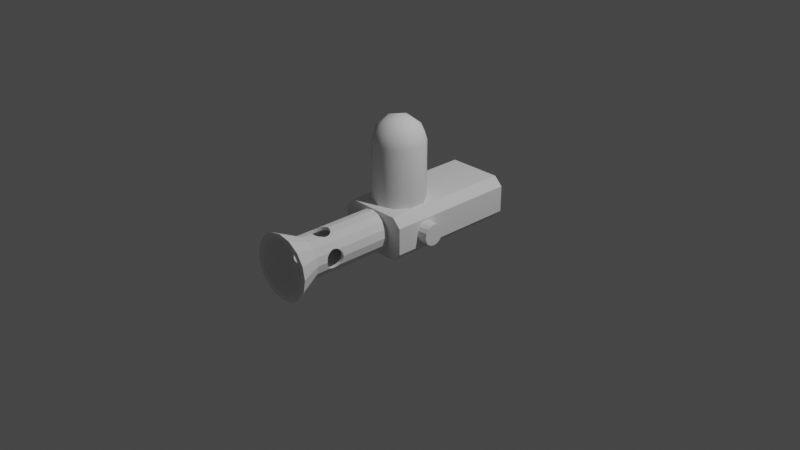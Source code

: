 # Source: WaterGun.blend  (saved by Blender 2.80.75; exported with 4.5.12 LTS)
import bpy
from mathutils import Matrix  # noqa: F401  (used for matrix-valued properties, if any)

bpy.ops.wm.read_factory_settings(use_empty=True)
scene = bpy.context.scene
scene.name = 'Scene'

# ---- collections
col_collection = bpy.data.collections.new('Collection'); scene.collection.children.link(col_collection)

# ---- node groups
ng_auto_smooth = bpy.data.node_groups.new('Auto Smooth', 'GeometryNodeTree')
_s = ng_auto_smooth.interface.new_socket(name='Geometry', in_out='OUTPUT', socket_type='NodeSocketGeometry')
_s = ng_auto_smooth.interface.new_socket(name='Geometry', in_out='INPUT', socket_type='NodeSocketGeometry')
_s = ng_auto_smooth.interface.new_socket(name='Angle', in_out='INPUT', socket_type='NodeSocketFloat')
_s.subtype = 'ANGLE'
_s.min_value = 0.0
_s.max_value = 3.142
ng_auto_smooth.is_modifier = True
_N = ng_auto_smooth.nodes; _L = ng_auto_smooth.links
n0 = _N.new('NodeGroupOutput'); n0.name = 'Group Output'; n0.location = (480, -100)
n1 = _N.new('NodeGroupInput'); n1.name = 'Group Input'; n1.location = (-420, -300)
n2 = _N.new('NodeGroupInput'); n2.name = 'Group Input.001'; n2.location = (-60, -100)
n3 = _N.new('GeometryNodeSetShadeSmooth'); n3.name = 'Set Shade Smooth'; n3.location = (120, -100)
n3.domain = 'EDGE'
n4 = _N.new('GeometryNodeSetShadeSmooth'); n4.name = 'Set Shade Smooth.001'; n4.location = (300, -100)
n5 = _N.new('GeometryNodeInputMeshEdgeAngle'); n5.name = 'Edge Angle'; n5.location = (-420, -220)
n6 = _N.new('GeometryNodeInputEdgeSmooth'); n6.name = 'Is Edge Smooth'; n6.location = (-60, -160)
n7 = _N.new('GeometryNodeInputShadeSmooth'); n7.name = 'Is Face Smooth'; n7.location = (-240, -340)
n8 = _N.new('FunctionNodeBooleanMath'); n8.name = 'Boolean Math'; n8.location = (-60, -220)
n9 = _N.new('FunctionNodeCompare'); n9.name = 'Compare'; n9.location = (-240, -180)
n9.operation = 'LESS_EQUAL'
_L.new(n5.outputs[0], n9.inputs[0])
_L.new(n4.outputs[0], n0.inputs[0])
_L.new(n1.outputs[1], n9.inputs[1])
_L.new(n9.outputs[0], n8.inputs[0])
_L.new(n7.outputs[0], n8.inputs[1])
_L.new(n2.outputs[0], n3.inputs[0])
_L.new(n6.outputs[0], n3.inputs[1])
_L.new(n3.outputs[0], n4.inputs[0])
_L.new(n8.outputs[0], n3.inputs[2])
n0.is_active_output = True

# ---- world
world_world = bpy.data.worlds.new('World'); scene.world = world_world
world_world.use_nodes = True; world_world.node_tree.nodes.clear()
_N = world_world.node_tree.nodes; _L = world_world.node_tree.links
n0 = _N.new('ShaderNodeOutputWorld'); n0.name = 'World Output'; n0.location = (300, 300)
n1 = _N.new('ShaderNodeBackground'); n1.name = 'Background'; n1.location = (10, 300)
n1.inputs[0].default_value = (0.05088, 0.05088, 0.05088, 1.0)
_L.new(n1.outputs[0], n0.inputs[0])
n0.is_active_output = True
world_world.color = (0.05088, 0.05088, 0.05088)
world_world.use_sun_shadow = False
world_world.sun_shadow_jitter_overblur = 0.0

# ---- cameras
cam_camera = bpy.data.cameras.new('Camera')
cam_camera.clip_end = 100.0
cam_camera.ortho_scale = 7.314

# ---- lights
light_light = bpy.data.lights.new('Light', 'POINT')
light_light.transmission_factor = 0.0
light_light.energy = 1000.0
light_light.shadow_soft_size = 0.1
light_light.shadow_maximum_resolution = 0.006
light_light.use_absolute_resolution = True

# ---- meshes
me_cylinder = bpy.data.meshes.new('Cylinder')
me_cylinder.from_pydata([(3.127e-08, -0.222, 0.298), (2.638e-08, -0.188, 1.244), (-0.08494, -0.2051, 0.298), (-0.07193, -0.1736, 1.244), (-0.157, -0.157, 0.298), (-0.1329, -0.1329, 1.244), (-0.2051, -0.08494, 0.298), (-0.1736, -0.07193, 1.244), (-0.222, -6.733e-08, 0.298), (-0.188, -3.404e-08, 1.244), (-0.2051, 0.08494, 0.298), (-0.1736, 0.07193, 1.244), (-0.157, 0.157, 0.298), (-0.1329, 0.1329, 1.244), (-0.08494, 0.2051, 0.298), (-0.07193, 0.1736, 1.244), (-1.469e-07, 0.222, 0.298), (-1.304e-07, 0.188, 1.244), (0.08494, 0.2051, 0.298), (0.07193, 0.1736, 1.244), (0.157, 0.157, 0.298), (0.1329, 0.1329, 1.244), (0.2051, 0.08494, 0.298), (0.1736, 0.07193, 1.244), (0.222, 6.497e-08, 0.298), (0.188, 7.816e-08, 1.244), (0.2051, -0.08494, 0.298), (0.1736, -0.07193, 1.244), (0.157, -0.157, 0.298), (0.1329, -0.1329, 1.244), (0.08494, -0.2051, 0.298), (0.07193, -0.1736, 1.244), (-0.08494, -0.2051, 1.244), (3.127e-08, -0.222, 1.244), (-0.157, -0.157, 1.244), (-0.2051, -0.08494, 1.244), (-0.222, -4.538e-08, 1.244), (-0.2051, 0.08494, 1.244), (-0.157, 0.157, 1.244), (-0.08494, 0.2051, 1.244), (-1.469e-07, 0.222, 1.244), (0.08494, 0.2051, 1.244), (0.157, 0.157, 1.244), (0.2051, 0.08494, 1.244), (0.222, 8.692e-08, 1.244), (0.2051, -0.08494, 1.244), (0.157, -0.157, 1.244), (0.08494, -0.2051, 1.244), (-0.07193, -0.1736, 0.298), (2.638e-08, -0.188, 0.298), (-0.1329, -0.1329, 0.298), (-0.1736, -0.07193, 0.298), (-0.188, -5.599e-08, 0.298), (-0.1736, 0.07193, 0.298), (-0.1329, 0.1329, 0.298), (-0.07193, 0.1736, 0.298), (-1.304e-07, 0.188, 0.298), (0.07193, 0.1736, 0.298), (0.1329, 0.1329, 0.298), (0.1736, 0.07193, 0.298), (0.188, 5.621e-08, 0.298), (0.1736, -0.07193, 0.298), (0.1329, -0.1329, 0.298), (0.07193, -0.1736, 0.298), (-0.1328, -0.3205, 1.503), (7.919e-08, -0.3469, 1.503), (-0.2453, -0.2453, 1.503), (-0.3205, -0.1328, 1.503), (-0.3469, -7.9e-08, 1.503), (-0.3205, 0.1328, 1.503), (-0.2453, 0.2453, 1.503), (-0.1328, 0.3205, 1.503), (-1.993e-07, 0.3469, 1.503), (0.1328, 0.3205, 1.503), (0.2453, 0.2453, 1.503), (0.3205, 0.1328, 1.503), (0.3469, 1.278e-07, 1.503), (0.3205, -0.1328, 1.503), (0.2453, -0.2453, 1.503), (0.1328, -0.3205, 1.503), (-0.1124, -0.2714, 1.503), (7.156e-08, -0.2937, 1.503), (-0.2077, -0.2077, 1.503), (-0.2714, -0.1124, 1.503), (-0.2937, -6.128e-08, 1.503), (-0.2714, 0.1124, 1.503), (-0.2077, 0.2077, 1.503), (-0.1124, 0.2714, 1.503), (-1.735e-07, 0.2937, 1.503), (0.1124, 0.2714, 1.503), (0.2077, 0.2077, 1.503), (0.2714, 0.1124, 1.503), (0.2937, 1.141e-07, 1.503), (0.2714, -0.1124, 1.503), (0.2077, -0.2077, 1.503), (0.1124, -0.2714, 1.503), (0.3856, -0.1419, -1.105), (0.2938, -0.2337, -1.105), (0.2938, 0.2337, -1.105), (0.3856, 0.1419, -1.105), (0.2938, -0.2337, 0.3577), (0.3856, -0.1419, 0.3577), (0.3856, 0.1419, 0.3577), (0.2938, 0.2337, 0.3577), (-0.2938, -0.2337, -1.105), (-0.3856, -0.1419, -1.105), (-0.3856, 0.1419, -1.105), (-0.2938, 0.2337, -1.105), (-0.3856, -0.1419, 0.3577), (-0.2938, -0.2337, 0.3577), (-0.2938, 0.2337, 0.3577), (-0.3856, 0.1419, 0.3577), (-0.222, -3.003e-08, 0.93), (0.188, 7.259e-08, 0.93), (0.222, 8.111e-08, 0.93), (-0.188, -2.151e-08, 0.93), (-0.2144, 0.0383, 1.123), (0.2144, 0.0383, 1.123), (-0.1803, 0.0383, 1.123), (0.1803, 0.0383, 1.123), (-0.2, 0.09247, 1.068), (-0.1599, 0.09247, 1.068), (0.2, 0.09247, 1.068), (0.2051, 0.08494, 1.08), (0.1599, 0.09247, 1.068), (-0.2079, 0.07078, 1.101), (-0.1739, 0.07078, 1.101), (0.2079, 0.07078, 1.101), (0.1739, 0.07078, 1.101), (-0.195, 0.1001, 1.03), (-0.1548, 0.1001, 1.03), (0.195, 0.1001, 1.03), (0.1548, 0.1001, 1.03), (-0.222, -6.166e-09, 1.13), (0.188, 9.646e-08, 1.13), (0.222, 1.05e-07, 1.13), (-0.188, 2.35e-09, 1.13), (-0.2, -0.09247, 0.9918), (0.1599, -0.09247, 0.9918), (0.2, -0.09247, 0.9918), (-0.1599, -0.09247, 0.9918), (-0.195, -0.1001, 1.03), (0.1548, -0.1001, 1.03), (0.195, -0.1001, 1.03), (-0.1548, -0.1001, 1.03), (-0.2, -0.09247, 1.068), (0.1599, -0.09247, 1.068), (0.2, -0.09247, 1.068), (-0.1599, -0.09247, 1.068), (-0.2051, -0.08494, 1.08), (0.2051, -0.08494, 0.9805), (-0.2079, -0.07078, 1.101), (0.1739, -0.07078, 1.101), (0.1736, -0.07193, 1.099), (0.2079, -0.07078, 1.101), (0.2051, -0.08494, 1.08), (-0.1736, -0.07193, 1.099), (-0.1739, -0.07078, 1.101), (-0.2079, -0.07078, 0.9593), (-0.2051, -0.08494, 0.9805), (0.1739, -0.07078, 0.9593), (0.1736, -0.07193, 0.9611), (0.2079, -0.07078, 0.9593), (-0.1736, -0.07193, 0.9611), (-0.1739, -0.07078, 0.9593), (-0.1736, 0.07193, 1.099), (-0.2051, 0.08494, 1.08), (0.1736, 0.07193, 1.099), (-0.2144, 0.0383, 0.9376), (0.2144, 0.0383, 0.9376), (-0.1803, 0.0383, 0.9376), (0.1803, 0.0383, 0.9376), (-0.2, 0.09247, 0.9918), (-0.2051, 0.08494, 0.9805), (-0.1599, 0.09247, 0.9918), (0.2, 0.09247, 0.9918), (0.1599, 0.09247, 0.9918), (-0.2144, -0.0383, 0.9376), (0.1803, -0.0383, 0.9376), (0.2144, -0.0383, 0.9376), (-0.1803, -0.0383, 0.9376), (-0.2079, 0.07078, 0.9593), (-0.1739, 0.07078, 0.9593), (0.2079, 0.07078, 0.9593), (0.1739, 0.07078, 0.9593), (-0.1736, 0.07193, 0.9611), (0.2051, 0.08494, 0.9805), (0.1736, 0.07193, 0.9611), (-0.2144, -0.0383, 1.123), (0.1803, -0.0383, 1.123), (0.2144, -0.0383, 1.123), (-0.1803, -0.0383, 1.123), (-0.09247, -0.2, 1.068), (-0.09247, 0.2, 1.068), (-0.09247, 0.1599, 1.068), (-0.09247, -0.1599, 1.068), (-0.08494, 0.2051, 1.08), (-0.0383, -0.2144, 1.123), (-0.0383, -0.1803, 1.123), (-0.0383, 0.2144, 1.123), (-0.0383, 0.1803, 1.123), (3.881e-08, -0.222, 1.13), (-3.881e-08, 0.222, 1.13), (-3.286e-08, 0.188, 1.13), (3.286e-08, -0.188, 1.13), (-0.07078, -0.2079, 1.101), (-0.08494, -0.2051, 1.08), (-0.07078, -0.1739, 1.101), (-0.07193, -0.1736, 1.099), (-0.07078, 0.2079, 1.101), (-0.07193, 0.1736, 1.099), (-0.07078, 0.1739, 1.101), (-0.1001, -0.195, 1.03), (-0.1001, 0.195, 1.03), (-0.1001, 0.1548, 1.03), (-0.1001, -0.1548, 1.03), (0.09247, 0.2, 1.068), (0.09247, 0.1599, 1.068), (0.09247, -0.2, 1.068), (0.09247, -0.1599, 1.068), (0.07078, 0.2079, 0.9593), (0.07078, -0.1739, 0.9593), (0.07078, 0.1739, 0.9593), (0.07078, -0.2079, 0.9593), (5.392e-08, -0.222, 0.93), (-2.37e-08, 0.222, 0.93), (-1.775e-08, 0.188, 0.93), (4.798e-08, -0.188, 0.93), (-0.09247, -0.2, 0.9918), (-0.09247, 0.2, 0.9918), (-0.09247, 0.1599, 0.9918), (-0.09247, -0.1599, 0.9918), (0.08494, -0.2051, 1.08), (0.0383, 0.2144, 0.9376), (0.0383, -0.1803, 0.9376), (0.0383, 0.1803, 0.9376), (0.0383, -0.2144, 0.9376), (0.08494, 0.2051, 1.08), (0.07078, 0.2079, 1.101), (0.07078, -0.1739, 1.101), (0.07193, -0.1736, 1.099), (0.07078, 0.1739, 1.101), (0.07193, 0.1736, 1.099), (0.07078, -0.2079, 1.101), (-0.0383, -0.2144, 0.9376), (-0.0383, -0.1803, 0.9376), (-0.0383, 0.2144, 0.9376), (-0.0383, 0.1803, 0.9376), (-0.07078, -0.2079, 0.9593), (-0.07078, -0.1739, 0.9593), (-0.07078, 0.2079, 0.9593), (-0.07078, 0.1739, 0.9593), (0.0383, 0.2144, 1.123), (0.0383, -0.1803, 1.123), (0.0383, 0.1803, 1.123), (0.0383, -0.2144, 1.123), (-0.08494, -0.2051, 0.9805), (-0.07193, -0.1736, 0.9611), (-0.08494, 0.2051, 0.9805), (-0.07193, 0.1736, 0.9611), (0.07193, -0.1736, 0.9611), (0.07193, 0.1736, 0.9611), (0.08494, -0.2051, 0.9805), (0.09247, 0.2, 0.9918), (0.08494, 0.2051, 0.9805), (0.09247, 0.1599, 0.9918), (0.09247, -0.2, 0.9918), (0.09247, -0.1599, 0.9918), (0.1001, 0.195, 1.03), (0.1001, 0.1548, 1.03), (0.1001, -0.195, 1.03), (0.1001, -0.1548, 1.03), (0.4998, 2.163e-08, -0.1136), (0.4998, -0.04348, -0.105), (0.4998, -0.08033, -0.08033), (0.4998, -0.105, -0.04348), (0.4998, -0.1136, 1.488e-08), (0.4998, -0.105, 0.04348), (0.4998, -0.08033, 0.08033), (0.4998, -0.04348, 0.105), (0.4998, 1.486e-08, 0.1136), (0.4998, 0.04348, 0.105), (0.4998, 0.08033, 0.08033), (0.4998, 0.105, 0.04348), (0.4998, 0.1136, -1.368e-09), (0.4998, 0.105, -0.04348), (0.4998, 0.08033, -0.08033), (0.4998, 0.04348, -0.105), (-0.4998, 4.913e-08, -0.09384), (-0.4804, 2.827e-08, -0.1136), (-0.4998, -0.03591, -0.0867), (-0.4804, -0.04348, -0.105), (-0.4998, -0.06635, -0.06635), (-0.4804, -0.08033, -0.08033), (-0.4998, -0.0867, -0.03591), (-0.4804, -0.105, -0.04348), (-0.4998, -0.09384, 1.467e-08), (-0.4804, -0.1136, 1.488e-08), (-0.4998, -0.0867, 0.03591), (-0.4804, -0.105, 0.04348), (-0.4998, -0.06635, 0.06635), (-0.4804, -0.08033, 0.08033), (-0.4998, -0.03591, 0.0867), (-0.4804, -0.04348, 0.105), (-0.4998, 4.61e-08, 0.09384), (-0.4804, 2.15e-08, 0.1136), (-0.4998, 0.03591, 0.0867), (-0.4804, 0.04348, 0.105), (-0.4998, 0.06635, 0.06635), (-0.4804, 0.08033, 0.08033), (-0.4998, 0.0867, 0.03591), (-0.4804, 0.105, 0.04348), (-0.4998, 0.09384, -1.397e-09), (-0.4804, 0.1136, -1.368e-09), (-0.4998, 0.0867, -0.03591), (-0.4804, 0.105, -0.04348), (-0.4998, 0.06635, -0.06635), (-0.4804, 0.08033, -0.08033), (-0.4998, 0.03591, -0.0867), (-0.4804, 0.04348, -0.105)], [], [(0, 224, 244, 248, 256, 2), (2, 256, 228, 212, 192, 206, 32, 34, 4), (4, 34, 35, 149, 145, 141, 137, 159, 6), (6, 159, 158, 177, 112, 8), (8, 112, 168, 181, 173, 10), (10, 173, 172, 129, 120, 166, 37, 38, 12), (12, 38, 39, 196, 193, 213, 229, 258, 14), (14, 258, 250, 246, 225, 16), (16, 225, 233, 220, 264, 18), (18, 264, 263, 268, 216, 237, 41, 42, 20), (20, 42, 43, 123, 122, 131, 175, 186, 22), (22, 186, 183, 169, 114, 24), (24, 114, 179, 162, 150, 26), (26, 150, 139, 143, 147, 155, 45, 46, 28), (31, 29, 62, 63, 260, 267, 271, 219, 240), (28, 46, 47, 232, 218, 270, 266, 262, 30), (30, 262, 223, 236, 224, 0), (0, 2, 4, 6, 8, 10, 12, 14, 16, 18, 20, 22, 24, 26, 28, 30), (5, 7, 83, 82), (40, 39, 71, 72), (31, 1, 81, 95), (3, 5, 82, 80), (29, 31, 95, 94), (44, 43, 75, 76), (35, 34, 66, 67), (1, 3, 80, 81), (27, 29, 94, 93), (33, 47, 79, 65), (39, 38, 70, 71), (25, 27, 93, 92), (23, 25, 92, 91), (43, 42, 74, 75), (34, 32, 64, 66), (21, 23, 91, 90), (81, 80, 64, 65), (17, 15, 210, 211, 200, 203), (3, 1, 204, 198, 207, 208), (1, 31, 240, 239, 253, 204), (19, 17, 203, 254, 241, 242), (5, 3, 208, 195, 215, 231, 257, 48, 50), (21, 19, 242, 217, 269, 265, 261, 57, 58), (7, 5, 50, 51, 163, 140, 144, 148, 156), (23, 21, 58, 59, 187, 176, 132, 124, 167), (9, 7, 156, 157, 191, 136), (25, 23, 167, 128, 119, 134), (11, 9, 136, 118, 126, 165), (27, 25, 134, 189, 152, 153), (13, 11, 165, 121, 130, 174, 185, 53, 54), (29, 27, 153, 146, 142, 138, 161, 61, 62), (15, 13, 54, 55, 259, 230, 214, 194, 210), (80, 82, 66, 64), (82, 83, 67, 66), (83, 84, 68, 67), (84, 85, 69, 68), (85, 86, 70, 69), (86, 87, 71, 70), (87, 88, 72, 71), (88, 89, 73, 72), (89, 90, 74, 73), (90, 91, 75, 74), (91, 92, 76, 75), (92, 93, 77, 76), (93, 94, 78, 77), (94, 95, 79, 78), (95, 81, 65, 79), (7, 9, 84, 83), (36, 35, 67, 68), (45, 44, 76, 77), (9, 11, 85, 84), (41, 40, 72, 73), (11, 13, 86, 85), (13, 15, 87, 86), (37, 36, 68, 69), (46, 45, 77, 78), (32, 33, 65, 64), (15, 17, 88, 87), (42, 41, 73, 74), (17, 19, 89, 88), (19, 21, 90, 89), (38, 37, 69, 70), (47, 46, 78, 79), (104, 105, 106, 107, 98, 99, 96, 97), (108, 111, 106, 105), (110, 103, 98, 107), (96, 99, 102, 101), (100, 101, 102, 103, 110, 111, 108, 109), (100, 97, 96, 101), (98, 103, 102, 99), (104, 109, 108, 105), (110, 107, 106, 111), (100, 109, 104, 97), (169, 171, 113, 114), (170, 168, 112, 115), (131, 132, 176, 175), (130, 129, 172, 174), (175, 176, 187, 184, 183, 186), (174, 172, 173, 181, 182, 185), (179, 178, 160, 162), (180, 177, 158, 164), (114, 113, 178, 179), (115, 112, 177, 180), (139, 138, 142, 143), (140, 137, 141, 144), (135, 134, 119, 117), (136, 133, 116, 118), (117, 119, 128, 127), (118, 116, 125, 126), (143, 142, 146, 147), (144, 141, 145, 148), (185, 182, 170, 115, 52, 53), (161, 160, 178, 113, 60, 61), (113, 171, 184, 187, 59, 60), (115, 180, 164, 163, 51, 52), (147, 146, 153, 152, 154, 155), (148, 145, 149, 151, 157, 156), (122, 124, 132, 131), (121, 120, 129, 130), (155, 154, 190, 135, 44, 45), (127, 128, 167, 124, 122, 123), (126, 125, 166, 120, 121, 165), (133, 188, 151, 149, 35, 36), (190, 189, 134, 135), (191, 188, 133, 136), (162, 160, 161, 138, 139, 150), (164, 158, 159, 137, 140, 163), (183, 184, 171, 169), (182, 181, 168, 170), (135, 117, 127, 123, 43, 44), (154, 152, 189, 190), (157, 151, 188, 191), (166, 125, 116, 133, 36, 37), (246, 247, 226, 225), (245, 244, 224, 227), (201, 255, 243, 232, 47, 33), (229, 230, 259, 251, 250, 258), (231, 228, 256, 248, 249, 257), (213, 214, 230, 229), (215, 212, 228, 231), (233, 235, 222, 220), (234, 236, 223, 221), (225, 226, 235, 233), (227, 224, 236, 234), (263, 265, 269, 268), (267, 266, 270, 271), (202, 203, 200, 199), (204, 201, 197, 198), (237, 238, 252, 202, 40, 41), (199, 200, 211, 209), (198, 197, 205, 207), (257, 249, 245, 227, 49, 48), (226, 247, 251, 259, 55, 56), (268, 269, 217, 216), (271, 270, 218, 219), (206, 205, 197, 201, 33, 32), (227, 234, 221, 260, 63, 49), (216, 217, 242, 241, 238, 237), (219, 218, 232, 243, 239, 240), (193, 194, 214, 213), (195, 192, 212, 215), (261, 222, 235, 226, 56, 57), (202, 199, 209, 196, 39, 40), (209, 211, 210, 194, 193, 196), (207, 205, 206, 192, 195, 208), (220, 222, 261, 265, 263, 264), (221, 223, 262, 266, 267, 260), (252, 254, 203, 202), (253, 255, 201, 204), (250, 251, 247, 246), (249, 248, 244, 245), (238, 241, 254, 252), (239, 243, 255, 253), (319, 287, 272, 289), (293, 274, 275, 295), (295, 275, 276, 297), (297, 276, 277, 299), (299, 277, 278, 301), (301, 278, 279, 303), (303, 279, 280, 305), (305, 280, 281, 307), (307, 281, 282, 309), (309, 282, 283, 311), (311, 283, 284, 313), (313, 284, 285, 315), (315, 285, 286, 317), (317, 286, 287, 319), (273, 272, 287, 286, 285, 284, 283, 282, 281, 280, 279, 278, 277, 276, 275, 274), (291, 273, 274, 293), (289, 272, 273, 291), (289, 291, 290, 288), (291, 293, 292, 290), (293, 295, 294, 292), (295, 297, 296, 294), (297, 299, 298, 296), (299, 301, 300, 298), (301, 303, 302, 300), (303, 305, 304, 302), (305, 307, 306, 304), (307, 309, 308, 306), (309, 311, 310, 308), (311, 313, 312, 310), (313, 315, 314, 312), (315, 317, 316, 314), (317, 319, 318, 316), (319, 289, 288, 318), (288, 290, 292, 294, 296, 298, 300, 302, 304, 306, 308, 310, 312, 314, 316, 318)])
_uv = me_cylinder.uv_layers.new(name='UVMap')
_uv.uv.foreach_set('vector', [1.0, 0.5, 1.0, 0.8032, 0.9718, 0.8073, 0.9479, 0.8187, 0.9375, 0.8299, 0.9375, 0.5, 0.9375, 0.5, 0.9375, 0.8299, 0.931, 0.8359, 0.9244, 0.8561, 0.931, 0.8764, 0.9375, 0.8823, 0.9375, 1.0, 0.875, 1.0, 0.875, 0.5, 0.875, 0.5, 0.875, 1.0, 0.8125, 1.0, 0.8125, 0.8823, 0.819, 0.8764, 0.8256, 0.8561, 0.819, 0.8359, 0.8125, 0.8299, 0.8125, 0.5, 0.8125, 0.5, 0.8125, 0.8299, 0.8021, 0.8187, 0.7782, 0.8073, 0.75, 0.8032, 0.75, 0.5, 0.75, 0.5, 0.75, 0.8032, 0.7218, 0.8073, 0.6979, 0.8187, 0.6875, 0.8299, 0.6875, 0.5, 0.6875, 0.5, 0.6875, 0.8299, 0.681, 0.8359, 0.6744, 0.8561, 0.681, 0.8764, 0.6875, 0.8823, 0.6875, 1.0, 0.625, 1.0, 0.625, 0.5, 0.625, 0.5, 0.625, 1.0, 0.5625, 1.0, 0.5625, 0.8823, 0.569, 0.8764, 0.5756, 0.8561, 0.569, 0.8359, 0.5625, 0.8299, 0.5625, 0.5, 0.5625, 0.5, 0.5625, 0.8299, 0.5521, 0.8187, 0.5282, 0.8073, 0.5, 0.8032, 0.5, 0.5, 0.5, 0.5, 0.5, 0.8032, 0.4718, 0.8073, 0.4479, 0.8187, 0.4375, 0.8299, 0.4375, 0.5, 0.4375, 0.5, 0.4375, 0.8299, 0.431, 0.8359, 0.4244, 0.8561, 0.431, 0.8764, 0.4375, 0.8823, 0.4375, 1.0, 0.375, 1.0, 0.375, 0.5, 0.375, 0.5, 0.375, 1.0, 0.3125, 1.0, 0.3125, 0.8823, 0.319, 0.8764, 0.3256, 0.8561, 0.319, 0.8359, 0.3125, 0.8299, 0.3125, 0.5, 0.3125, 0.5, 0.3125, 0.8299, 0.3021, 0.8187, 0.2782, 0.8073, 0.25, 0.8032, 0.25, 0.5, 0.25, 0.5, 0.25, 0.8032, 0.2218, 0.8073, 0.1979, 0.8187, 0.1875, 0.8299, 0.1875, 0.5, 0.1875, 0.5, 0.1875, 0.8299, 0.181, 0.8359, 0.1744, 0.8561, 0.181, 0.8764, 0.1875, 0.8823, 0.1875, 1.0, 0.125, 1.0, 0.125, 0.5, 0.1722, 0.4377, 0.1063, 0.3937, 0.1063, 0.3937, 0.1722, 0.4377, 0.1722, 0.4377, 0.15, 0.4229, 0.1418, 0.4174, 0.15, 0.4229, 0.1722, 0.4377, 0.125, 0.5, 0.125, 1.0, 0.0625, 1.0, 0.0625, 0.8823, 0.06903, 0.8764, 0.07565, 0.8561, 0.06903, 0.8359, 0.0625, 0.8299, 0.0625, 0.5, 0.0625, 0.5, 0.0625, 0.8299, 0.05207, 0.8187, 0.02818, 0.8073, 0.0, 0.8032, 0.0, 0.5, 0.75, 0.49, 0.8418, 0.4717, 0.9197, 0.4197, 0.9717, 0.3418, 0.99, 0.25, 0.9717, 0.1582, 0.9197, 0.08029, 0.8418, 0.02827, 0.75, 0.01, 0.6582, 0.02827, 0.5803, 0.08029, 0.5283, 0.1582, 0.51, 0.25, 0.5283, 0.3418, 0.5803, 0.4197, 0.6582, 0.4717, 0.3937, 0.3937, 0.4377, 0.3278, 0.4377, 0.3278, 0.3937, 0.3937, 0.5, 1.0, 0.5625, 1.0, 0.5625, 1.0, 0.5, 1.0, 0.1722, 0.4377, 0.25, 0.4532, 0.25, 0.4532, 0.1722, 0.4377, 0.3278, 0.4377, 0.3937, 0.3937, 0.3937, 0.3937, 0.3278, 0.4377, 0.1063, 0.3937, 0.1722, 0.4377, 0.1722, 0.4377, 0.1063, 0.3937, 0.25, 1.0, 0.3125, 1.0, 0.3125, 1.0, 0.25, 1.0, 0.8125, 1.0, 0.875, 1.0, 0.875, 1.0, 0.8125, 1.0, 0.25, 0.4532, 0.3278, 0.4377, 0.3278, 0.4377, 0.25, 0.4532, 0.06225, 0.3278, 0.1063, 0.3937, 0.1063, 0.3937, 0.06225, 0.3278, 0.0, 1.0, 0.0625, 1.0, 0.0625, 1.0, 0.0, 1.0, 0.5625, 1.0, 0.625, 1.0, 0.625, 1.0, 0.5625, 1.0, 0.04678, 0.25, 0.06225, 0.3278, 0.06225, 0.3278, 0.04678, 0.25, 0.06225, 0.1722, 0.04678, 0.25, 0.04678, 0.25, 0.06225, 0.1722, 0.3125, 1.0, 0.375, 1.0, 0.375, 1.0, 0.3125, 1.0, 0.875, 1.0, 0.9375, 1.0, 0.9375, 1.0, 0.875, 1.0, 0.1063, 0.1063, 0.06225, 0.1722, 0.06225, 0.1722, 0.1063, 0.1063, 0.25, 0.4532, 0.3278, 0.4377, 0.3418, 0.4717, 0.25, 0.49, 0.25, 0.04678, 0.3278, 0.06225, 0.3278, 0.06225, 0.3265, 0.062, 0.2914, 0.05502, 0.25, 0.04678, 0.3278, 0.4377, 0.25, 0.4532, 0.25, 0.4532, 0.2914, 0.445, 0.3265, 0.438, 0.3278, 0.4377, 0.25, 0.4532, 0.1722, 0.4377, 0.1722, 0.4377, 0.1735, 0.438, 0.2086, 0.445, 0.25, 0.4532, 0.1722, 0.06225, 0.25, 0.04678, 0.25, 0.04678, 0.2086, 0.05502, 0.1735, 0.062, 0.1722, 0.06225, 0.3937, 0.3937, 0.3278, 0.4377, 0.3278, 0.4377, 0.35, 0.4229, 0.3582, 0.4174, 0.35, 0.4229, 0.3278, 0.4377, 0.3278, 0.4377, 0.3937, 0.3937, 0.1063, 0.1063, 0.1722, 0.06225, 0.1722, 0.06225, 0.15, 0.07709, 0.1418, 0.0826, 0.15, 0.07709, 0.1722, 0.06225, 0.1722, 0.06225, 0.1063, 0.1063, 0.4377, 0.3278, 0.3937, 0.3937, 0.3937, 0.3937, 0.4377, 0.3278, 0.4377, 0.3278, 0.4229, 0.35, 0.4174, 0.3582, 0.4229, 0.35, 0.4377, 0.3278, 0.06225, 0.1722, 0.1063, 0.1063, 0.1063, 0.1063, 0.06225, 0.1722, 0.06225, 0.1722, 0.07709, 0.15, 0.0826, 0.1418, 0.07709, 0.15, 0.06225, 0.1722, 0.4532, 0.25, 0.4377, 0.3278, 0.4377, 0.3278, 0.438, 0.3265, 0.445, 0.2914, 0.4532, 0.25, 0.04678, 0.25, 0.06225, 0.1722, 0.06225, 0.1722, 0.062, 0.1735, 0.05502, 0.2086, 0.04678, 0.25, 0.4377, 0.1722, 0.4532, 0.25, 0.4532, 0.25, 0.445, 0.2086, 0.438, 0.1735, 0.4377, 0.1722, 0.06225, 0.3278, 0.04678, 0.25, 0.04678, 0.25, 0.05502, 0.2914, 0.062, 0.3265, 0.06225, 0.3278, 0.3937, 0.1063, 0.4377, 0.1722, 0.4377, 0.1722, 0.4229, 0.15, 0.4174, 0.1418, 0.4229, 0.15, 0.4377, 0.1722, 0.4377, 0.1722, 0.3937, 0.1063, 0.1063, 0.3937, 0.06225, 0.3278, 0.06225, 0.3278, 0.07709, 0.35, 0.0826, 0.3582, 0.07709, 0.35, 0.06225, 0.3278, 0.06225, 0.3278, 0.1063, 0.3937, 0.3278, 0.06225, 0.3937, 0.1063, 0.3937, 0.1063, 0.3278, 0.06225, 0.3278, 0.06225, 0.35, 0.07709, 0.3582, 0.0826, 0.35, 0.07709, 0.3278, 0.06225, 0.3278, 0.4377, 0.3937, 0.3937, 0.4197, 0.4197, 0.3418, 0.4717, 0.3937, 0.3937, 0.4377, 0.3278, 0.4717, 0.3418, 0.4197, 0.4197, 0.4377, 0.3278, 0.4532, 0.25, 0.49, 0.25, 0.4717, 0.3418, 0.4532, 0.25, 0.4377, 0.1722, 0.4717, 0.1582, 0.49, 0.25, 0.4377, 0.1722, 0.3937, 0.1063, 0.4197, 0.08029, 0.4717, 0.1582, 0.3937, 0.1063, 0.3278, 0.06225, 0.3418, 0.02827, 0.4197, 0.08029, 0.3278, 0.06225, 0.25, 0.04678, 0.25, 0.01, 0.3418, 0.02827, 0.25, 0.04678, 0.1722, 0.06225, 0.1582, 0.02827, 0.25, 0.01, 0.1722, 0.06225, 0.1063, 0.1063, 0.08029, 0.08029, 0.1582, 0.02827, 0.1063, 0.1063, 0.06225, 0.1722, 0.02827, 0.1582, 0.08029, 0.08029, 0.06225, 0.1722, 0.04678, 0.25, 0.01, 0.25, 0.02827, 0.1582, 0.04678, 0.25, 0.06225, 0.3278, 0.02827, 0.3418, 0.01, 0.25, 0.06225, 0.3278, 0.1063, 0.3937, 0.08029, 0.4197, 0.02827, 0.3418, 0.1063, 0.3937, 0.1722, 0.4377, 0.1582, 0.4717, 0.08029, 0.4197, 0.1722, 0.4377, 0.25, 0.4532, 0.25, 0.49, 0.1582, 0.4717, 0.4377, 0.3278, 0.4532, 0.25, 0.4532, 0.25, 0.4377, 0.3278, 0.75, 1.0, 0.8125, 1.0, 0.8125, 1.0, 0.75, 1.0, 0.1875, 1.0, 0.25, 1.0, 0.25, 1.0, 0.1875, 1.0, 0.4532, 0.25, 0.4377, 0.1722, 0.4377, 0.1722, 0.4532, 0.25, 0.4375, 1.0, 0.5, 1.0, 0.5, 1.0, 0.4375, 1.0, 0.4377, 0.1722, 0.3937, 0.1063, 0.3937, 0.1063, 0.4377, 0.1722, 0.3937, 0.1063, 0.3278, 0.06225, 0.3278, 0.06225, 0.3937, 0.1063, 0.6875, 1.0, 0.75, 1.0, 0.75, 1.0, 0.6875, 1.0, 0.125, 1.0, 0.1875, 1.0, 0.1875, 1.0, 0.125, 1.0, 0.9375, 1.0, 1.0, 1.0, 1.0, 1.0, 0.9375, 1.0, 0.3278, 0.06225, 0.25, 0.04678, 0.25, 0.04678, 0.3278, 0.06225, 0.375, 1.0, 0.4375, 1.0, 0.4375, 1.0, 0.375, 1.0, 0.25, 0.04678, 0.1722, 0.06225, 0.1722, 0.06225, 0.25, 0.04678, 0.1722, 0.06225, 0.1063, 0.1063, 0.1063, 0.1063, 0.1722, 0.06225, 0.625, 1.0, 0.6875, 1.0, 0.6875, 1.0, 0.625, 1.0, 0.0625, 1.0, 0.125, 1.0, 0.125, 1.0, 0.0625, 1.0, 0.375, 0.7797, 0.4241, 0.75, 0.5759, 0.75, 0.625, 0.7797, 0.625, 0.9703, 0.5759, 1.0, 0.4241, 1.0, 0.375, 0.9703, 0.4241, 0.5, 0.5759, 0.5, 0.5759, 0.75, 0.4241, 0.75, 0.6547, 0.5, 0.8453, 0.5, 0.8453, 0.75, 0.6547, 0.75, 0.4241, 0.0, 0.5759, 0.0, 0.5759, 0.25, 0.4241, 0.25, 0.375, 0.2797, 0.4241, 0.25, 0.5759, 0.25, 0.625, 0.2797, 0.625, 0.4703, 0.5759, 0.5, 0.4241, 0.5, 0.375, 0.4703, 0.1547, 0.5, 0.1547, 0.75, 0.125, 0.75, 0.125, 0.5, 0.8453, 0.75, 0.8453, 0.5, 0.875, 0.5, 0.875, 0.75, 0.3453, 0.75, 0.3453, 0.5, 0.4241, 0.5, 0.4241, 0.75, 0.6547, 0.5, 0.6547, 0.75, 0.5759, 0.75, 0.5759, 0.5, 0.1547, 0.5, 0.3453, 0.5, 0.3453, 0.75, 0.1547, 0.75, 0.4375, 0.6377, 0.4375, 0.6555, 0.5, 0.6515, 0.5, 0.6337, 0.4375, 0.8445, 0.4375, 0.8623, 0.5, 0.8663, 0.5, 0.8485, 0.25, 0.6478, 0.25, 0.6689, 0.3125, 0.6662, 0.3125, 0.6452, 0.25, 0.8311, 0.25, 0.8522, 0.3125, 0.8548, 0.3125, 0.8338, 0.3125, 0.6452, 0.3125, 0.6662, 0.3717, 0.659, 0.375, 0.6589, 0.375, 0.6411, 0.3342, 0.6425, 0.3125, 0.8338, 0.3125, 0.8548, 0.3342, 0.8575, 0.375, 0.8589, 0.375, 0.8411, 0.3717, 0.841, 0.5625, 0.6377, 0.5625, 0.6555, 0.625, 0.6589, 0.625, 0.6411, 0.5625, 0.8445, 0.5625, 0.8623, 0.625, 0.8589, 0.625, 0.8411, 0.5, 0.6337, 0.5, 0.6515, 0.5625, 0.6555, 0.5625, 0.6377, 0.5, 0.8485, 0.5, 0.8663, 0.5625, 0.8623, 0.5625, 0.8445, 0.6875, 0.6452, 0.6875, 0.6662, 0.75, 0.6689, 0.75, 0.6478, 0.6875, 0.8338, 0.6875, 0.8548, 0.75, 0.8522, 0.75, 0.8311, 0.0, 0.6337, 0.0, 0.6515, 0.0625, 0.6555, 0.0625, 0.6377, 0.0, 0.8485, 0.0, 0.8663, 0.0625, 0.8623, 0.0625, 0.8445, 0.0625, 0.6377, 0.0625, 0.6555, 0.125, 0.6589, 0.125, 0.6411, 0.0625, 0.8445, 0.0625, 0.8623, 0.125, 0.8589, 0.125, 0.8411, 0.75, 0.6478, 0.75, 0.6689, 0.8125, 0.6662, 0.8125, 0.6452, 0.75, 0.8311, 0.75, 0.8522, 0.8125, 0.8548, 0.8125, 0.8338, 0.4377, 0.1722, 0.438, 0.1735, 0.445, 0.2086, 0.4532, 0.25, 0.4532, 0.25, 0.4377, 0.1722, 0.06225, 0.3278, 0.062, 0.3265, 0.05502, 0.2914, 0.04678, 0.25, 0.04678, 0.25, 0.06225, 0.3278, 0.04678, 0.25, 0.05502, 0.2086, 0.062, 0.1735, 0.06225, 0.1722, 0.06225, 0.1722, 0.04678, 0.25, 0.4532, 0.25, 0.445, 0.2914, 0.438, 0.3265, 0.4377, 0.3278, 0.4377, 0.3278, 0.4532, 0.25, 0.8125, 0.6452, 0.8125, 0.6662, 0.8717, 0.659, 0.875, 0.6589, 0.875, 0.6411, 0.8342, 0.6425, 0.8125, 0.8338, 0.8125, 0.8548, 0.8342, 0.8575, 0.875, 0.8589, 0.875, 0.8411, 0.8717, 0.841, 0.1875, 0.6452, 0.1875, 0.6662, 0.25, 0.6689, 0.25, 0.6478, 0.1875, 0.8338, 0.1875, 0.8548, 0.25, 0.8522, 0.25, 0.8311, 0.1875, 0.8823, 0.1979, 0.8935, 0.2218, 0.905, 0.25, 0.909, 0.25, 1.0, 0.1875, 1.0, 0.125, 0.6411, 0.125, 0.6589, 0.1283, 0.659, 0.1875, 0.6662, 0.1875, 0.6452, 0.1658, 0.6425, 0.125, 0.8411, 0.125, 0.8589, 0.1658, 0.8575, 0.1875, 0.8548, 0.1875, 0.8338, 0.1283, 0.841, 0.75, 0.909, 0.7782, 0.905, 0.8021, 0.8935, 0.8125, 0.8823, 0.8125, 1.0, 0.75, 1.0, 0.9375, 0.6377, 0.9375, 0.6555, 1.0, 0.6515, 1.0, 0.6337, 0.9375, 0.8445, 0.9375, 0.8623, 1.0, 0.8663, 1.0, 0.8485, 0.625, 0.6411, 0.625, 0.6589, 0.6283, 0.659, 0.6875, 0.6662, 0.6875, 0.6452, 0.6658, 0.6425, 0.625, 0.8411, 0.625, 0.8589, 0.6658, 0.8575, 0.6875, 0.8548, 0.6875, 0.8338, 0.6283, 0.841, 0.375, 0.6411, 0.375, 0.6589, 0.4375, 0.6555, 0.4375, 0.6377, 0.375, 0.8411, 0.375, 0.8589, 0.4375, 0.8623, 0.4375, 0.8445, 0.25, 0.909, 0.2782, 0.905, 0.3021, 0.8935, 0.3125, 0.8823, 0.3125, 1.0, 0.25, 1.0, 0.875, 0.6411, 0.875, 0.6589, 0.9375, 0.6555, 0.9375, 0.6377, 0.875, 0.8411, 0.875, 0.8589, 0.9375, 0.8623, 0.9375, 0.8445, 0.6875, 0.8823, 0.6979, 0.8935, 0.7218, 0.905, 0.75, 0.909, 0.75, 1.0, 0.6875, 1.0, 0.4375, 0.6377, 0.4375, 0.6555, 0.5, 0.6515, 0.5, 0.6337, 0.4375, 0.8445, 0.4375, 0.8623, 0.5, 0.8663, 0.5, 0.8485, 0.0, 0.909, 0.02818, 0.905, 0.05207, 0.8935, 0.0625, 0.8823, 0.0625, 1.0, 0.0, 1.0, 0.3125, 0.6452, 0.3125, 0.6662, 0.3717, 0.659, 0.375, 0.6589, 0.375, 0.6411, 0.3342, 0.6425, 0.3125, 0.8338, 0.3125, 0.8548, 0.3342, 0.8575, 0.375, 0.8589, 0.375, 0.8411, 0.3717, 0.841, 0.25, 0.6478, 0.25, 0.6689, 0.3125, 0.6662, 0.3125, 0.6452, 0.25, 0.8311, 0.25, 0.8522, 0.3125, 0.8548, 0.3125, 0.8338, 0.5625, 0.6377, 0.5625, 0.6555, 0.625, 0.6589, 0.625, 0.6411, 0.5625, 0.8445, 0.5625, 0.8623, 0.625, 0.8589, 0.625, 0.8411, 0.5, 0.6337, 0.5, 0.6515, 0.5625, 0.6555, 0.5625, 0.6377, 0.5, 0.8485, 0.5, 0.8663, 0.5625, 0.8623, 0.5625, 0.8445, 0.6875, 0.6452, 0.6875, 0.6662, 0.75, 0.6689, 0.75, 0.6478, 0.6875, 0.8338, 0.6875, 0.8548, 0.75, 0.8522, 0.75, 0.8311, 0.0, 0.6337, 0.0, 0.6515, 0.0625, 0.6555, 0.0625, 0.6377, 0.0, 0.8485, 0.0, 0.8663, 0.0625, 0.8623, 0.0625, 0.8445, 0.4375, 0.8823, 0.4479, 0.8935, 0.4718, 0.905, 0.5, 0.909, 0.5, 1.0, 0.4375, 1.0, 0.0625, 0.6377, 0.0625, 0.6555, 0.125, 0.6589, 0.125, 0.6411, 0.0625, 0.8445, 0.0625, 0.8623, 0.125, 0.8589, 0.125, 0.8411, 0.3278, 0.4377, 0.3265, 0.438, 0.2914, 0.445, 0.25, 0.4532, 0.25, 0.4532, 0.3278, 0.4377, 0.25, 0.04678, 0.2914, 0.05502, 0.3265, 0.062, 0.3278, 0.06225, 0.3278, 0.06225, 0.25, 0.04678, 0.75, 0.6478, 0.75, 0.6689, 0.8125, 0.6662, 0.8125, 0.6452, 0.75, 0.8311, 0.75, 0.8522, 0.8125, 0.8548, 0.8125, 0.8338, 0.9375, 0.8823, 0.9479, 0.8935, 0.9718, 0.905, 1.0, 0.909, 1.0, 1.0, 0.9375, 1.0, 0.25, 0.4532, 0.2086, 0.445, 0.1735, 0.438, 0.1722, 0.4377, 0.1722, 0.4377, 0.25, 0.4532, 0.8125, 0.6452, 0.8125, 0.6662, 0.8717, 0.659, 0.875, 0.6589, 0.875, 0.6411, 0.8342, 0.6425, 0.8125, 0.8338, 0.8125, 0.8548, 0.8342, 0.8575, 0.875, 0.8589, 0.875, 0.8411, 0.8717, 0.841, 0.1875, 0.6452, 0.1875, 0.6662, 0.25, 0.6689, 0.25, 0.6478, 0.1875, 0.8338, 0.1875, 0.8548, 0.25, 0.8522, 0.25, 0.8311, 0.1722, 0.06225, 0.1735, 0.062, 0.2086, 0.05502, 0.25, 0.04678, 0.25, 0.04678, 0.1722, 0.06225, 0.5, 0.909, 0.5282, 0.905, 0.5521, 0.8935, 0.5625, 0.8823, 0.5625, 1.0, 0.5, 1.0, 0.125, 0.6411, 0.125, 0.6589, 0.1283, 0.659, 0.1875, 0.6662, 0.1875, 0.6452, 0.1658, 0.6425, 0.125, 0.8411, 0.125, 0.8589, 0.1658, 0.8575, 0.1875, 0.8548, 0.1875, 0.8338, 0.1283, 0.841, 0.625, 0.6411, 0.625, 0.6589, 0.6283, 0.659, 0.6875, 0.6662, 0.6875, 0.6452, 0.6658, 0.6425, 0.625, 0.8411, 0.625, 0.8589, 0.6658, 0.8575, 0.6875, 0.8548, 0.6875, 0.8338, 0.6283, 0.841, 0.9375, 0.6377, 0.9375, 0.6555, 1.0, 0.6515, 1.0, 0.6337, 0.9375, 0.8445, 0.9375, 0.8623, 1.0, 0.8663, 1.0, 0.8485, 0.375, 0.6411, 0.375, 0.6589, 0.4375, 0.6555, 0.4375, 0.6377, 0.375, 0.8411, 0.375, 0.8589, 0.4375, 0.8623, 0.4375, 0.8445, 0.875, 0.6411, 0.875, 0.6589, 0.9375, 0.6555, 0.9375, 0.6377, 0.875, 0.8411, 0.875, 0.8589, 0.9375, 0.8623, 0.9375, 0.8445, 0.0625, 0.5097, 0.0625, 1.0, 0.0, 1.0, 0.0, 0.5097, 0.875, 0.5097, 0.875, 1.0, 0.8125, 1.0, 0.8125, 0.5097, 0.8125, 0.5097, 0.8125, 1.0, 0.75, 1.0, 0.75, 0.5097, 0.75, 0.5097, 0.75, 1.0, 0.6875, 1.0, 0.6875, 0.5097, 0.6875, 0.5097, 0.6875, 1.0, 0.625, 1.0, 0.625, 0.5097, 0.625, 0.5097, 0.625, 1.0, 0.5625, 1.0, 0.5625, 0.5097, 0.5625, 0.5097, 0.5625, 1.0, 0.5, 1.0, 0.5, 0.5097, 0.5, 0.5097, 0.5, 1.0, 0.4375, 1.0, 0.4375, 0.5097, 0.4375, 0.5097, 0.4375, 1.0, 0.375, 1.0, 0.375, 0.5097, 0.375, 0.5097, 0.375, 1.0, 0.3125, 1.0, 0.3125, 0.5097, 0.3125, 0.5097, 0.3125, 1.0, 0.25, 1.0, 0.25, 0.5097, 0.25, 0.5097, 0.25, 1.0, 0.1875, 1.0, 0.1875, 0.5097, 0.1875, 0.5097, 0.1875, 1.0, 0.125, 1.0, 0.125, 0.5097, 0.125, 0.5097, 0.125, 1.0, 0.0625, 1.0, 0.0625, 0.5097, 0.3418, 0.4717, 0.25, 0.49, 0.1582, 0.4717, 0.08029, 0.4197, 0.02827, 0.3418, 0.01, 0.25, 0.02827, 0.1582, 0.08029, 0.08029, 0.1582, 0.02827, 0.25, 0.01, 0.3418, 0.02827, 0.4197, 0.08029, 0.4717, 0.1582, 0.49, 0.25, 0.4717, 0.3418, 0.4197, 0.4197, 0.9375, 0.5097, 0.9375, 1.0, 0.875, 1.0, 0.875, 0.5097, 1.0, 0.5097, 1.0, 1.0, 0.9375, 1.0, 0.9375, 0.5097, 1.0, 0.5097, 0.9375, 0.5097, 0.9429, 0.5, 0.9946, 0.5, 0.9375, 0.5097, 0.875, 0.5097, 0.8804, 0.5, 0.9321, 0.5, 0.875, 0.5097, 0.8125, 0.5097, 0.8179, 0.5, 0.8696, 0.5, 0.8125, 0.5097, 0.75, 0.5097, 0.7554, 0.5, 0.8071, 0.5, 0.75, 0.5097, 0.6875, 0.5097, 0.6929, 0.5, 0.7446, 0.5, 0.6875, 0.5097, 0.625, 0.5097, 0.6304, 0.5, 0.6821, 0.5, 0.625, 0.5097, 0.5625, 0.5097, 0.5679, 0.5, 0.6196, 0.5, 0.5625, 0.5097, 0.5, 0.5097, 0.5054, 0.5, 0.5571, 0.5, 0.5, 0.5097, 0.4375, 0.5097, 0.4429, 0.5, 0.4946, 0.5, 0.4375, 0.5097, 0.375, 0.5097, 0.3804, 0.5, 0.4321, 0.5, 0.375, 0.5097, 0.3125, 0.5097, 0.3179, 0.5, 0.3696, 0.5, 0.3125, 0.5097, 0.25, 0.5097, 0.2554, 0.5, 0.3071, 0.5, 0.25, 0.5097, 0.1875, 0.5097, 0.1929, 0.5, 0.2446, 0.5, 0.1875, 0.5097, 0.125, 0.5097, 0.1304, 0.5, 0.1821, 0.5, 0.125, 0.5097, 0.0625, 0.5097, 0.06794, 0.5, 0.1196, 0.5, 0.0625, 0.5097, 0.0, 0.5097, 0.005438, 0.5, 0.05706, 0.5, 0.75, 0.4482, 0.8259, 0.4331, 0.8902, 0.3902, 0.9331, 0.3259, 0.9482, 0.25, 0.9331, 0.1741, 0.8902, 0.1098, 0.8259, 0.06685, 0.75, 0.05176, 0.6741, 0.06685, 0.6098, 0.1098, 0.5669, 0.1741, 0.5518, 0.25, 0.5669, 0.3259, 0.6098, 0.3902, 0.6741, 0.4331])
me_cylinder.use_remesh_preserve_volume = False
me_cylinder.use_remesh_preserve_attributes = False
me_cylinder.use_mirror_vertex_groups = False
me_cylinder.update()
me_cylinder_002 = bpy.data.meshes.new('Cylinder.002')
me_cylinder_002.from_pydata([(-0.07704, 0.7503, -0.2371), (0.2017, 0.7503, -0.1465), (0.2017, 0.7503, 0.1465), (-0.07704, 0.7503, 0.2371), (-0.2493, 0.7503, 6.053e-09), (-3.293e-07, 0.9044, 6.053e-09), (-5e-08, 1.49e-08, 0.2787), (-0.1638, -4.47e-08, 0.2255), (0.2651, 7.451e-08, 0.08613), (0.1638, 4.47e-08, 0.2255), (0.1638, 7.451e-08, -0.2255), (0.2651, 7.451e-08, -0.08613), (-0.1638, -4.47e-08, -0.2255), (-5e-08, 1.49e-08, -0.2787), (-0.2651, -1.043e-07, 0.08613), (-0.2651, -1.043e-07, -0.08613), (-0.2651, 0.6257, -0.08613), (-0.2651, 0.6257, 0.08613), (-2.385e-07, 0.6257, -0.2787), (-0.1638, 0.6257, -0.2255), (0.2651, 0.6257, -0.08613), (0.1638, 0.6257, -0.2255), (0.1638, 0.6257, 0.2255), (0.2651, 0.6257, 0.08613), (-0.1638, 0.6257, 0.2255), (-2.385e-07, 0.6257, 0.2787), (-0.1918, 0.7722, -0.1394), (0.07327, 0.7722, -0.2255), (0.2371, 0.7722, 6.053e-09), (0.07327, 0.7722, 0.2255), (-0.1918, 0.7722, 0.1394), (-0.04528, 0.8628, -0.1394), (-0.1465, 0.8628, 6.053e-09), (0.1186, 0.8628, -0.08613), (0.1186, 0.8628, 0.08613), (-0.04528, 0.8628, 0.1394)], [], [(0, 26, 31), (1, 27, 33), (2, 28, 34), (3, 29, 35), (4, 30, 32), (32, 35, 5), (32, 30, 35), (30, 3, 35), (35, 34, 5), (35, 29, 34), (29, 2, 34), (34, 33, 5), (34, 28, 33), (28, 1, 33), (33, 31, 5), (33, 27, 31), (27, 0, 31), (31, 32, 5), (31, 26, 32), (26, 4, 32), (17, 30, 4), (17, 24, 30), (24, 3, 30), (25, 29, 3), (25, 22, 29), (22, 2, 29), (23, 28, 2), (23, 20, 28), (20, 1, 28), (21, 27, 1), (21, 18, 27), (18, 0, 27), (19, 26, 0), (19, 16, 26), (16, 4, 26), (24, 25, 3), (17, 16, 15, 14), (22, 23, 2), (18, 21, 10, 13), (20, 21, 1), (20, 23, 8, 11), (18, 19, 0), (23, 22, 9, 8), (16, 17, 4), (21, 20, 11, 10), (22, 25, 6, 9), (19, 18, 13, 12), (16, 19, 12, 15), (24, 17, 14, 7), (25, 24, 7, 6), (6, 7, 14, 15, 12, 13, 10, 11, 8, 9)])
me_cylinder_002.polygons.foreach_set('use_smooth', [True] * 51)
_uv = me_cylinder_002.uv_layers.new(name='UVMap')
_uv.uv.foreach_set('vector', [0.8182, 0.3149, 0.7273, 0.3149, 0.7727, 0.3937, 1.0, 0.3149, 0.9091, 0.3149, 0.9545, 0.3937, 0.2727, 0.3149, 0.1818, 0.3149, 0.2273, 0.3937, 0.4545, 0.3149, 0.3636, 0.3149, 0.4091, 0.3937, 0.6364, 0.3149, 0.5455, 0.3149, 0.5909, 0.3937, 0.5909, 0.3937, 0.5, 0.3937, 0.5455, 0.4724, 0.5909, 0.3937, 0.5455, 0.3149, 0.5, 0.3937, 0.5455, 0.3149, 0.4545, 0.3149, 0.5, 0.3937, 0.4091, 0.3937, 0.3182, 0.3937, 0.3636, 0.4724, 0.4091, 0.3937, 0.3636, 0.3149, 0.3182, 0.3937, 0.3636, 0.3149, 0.2727, 0.3149, 0.3182, 0.3937, 0.2273, 0.3937, 0.1364, 0.3937, 0.1818, 0.4724, 0.2273, 0.3937, 0.1818, 0.3149, 0.1364, 0.3937, 0.1818, 0.3149, 0.09091, 0.3149, 0.1364, 0.3937, 0.9545, 0.3937, 0.8636, 0.3937, 0.9091, 0.4724, 0.9545, 0.3937, 0.9091, 0.3149, 0.8636, 0.3937, 0.9091, 0.3149, 0.8182, 0.3149, 0.8636, 0.3937, 0.7727, 0.3937, 0.6818, 0.3937, 0.7273, 0.4724, 0.7727, 0.3937, 0.7273, 0.3149, 0.6818, 0.3937, 0.7273, 0.3149, 0.6364, 0.3149, 0.6818, 0.3937, 0.5909, 0.2362, 0.5455, 0.3149, 0.6364, 0.3149, 0.5909, 0.2362, 0.5, 0.2362, 0.5455, 0.3149, 0.5, 0.2362, 0.4545, 0.3149, 0.5455, 0.3149, 0.4091, 0.2362, 0.3636, 0.3149, 0.4545, 0.3149, 0.4091, 0.2362, 0.3182, 0.2362, 0.3636, 0.3149, 0.3182, 0.2362, 0.2727, 0.3149, 0.3636, 0.3149, 0.2273, 0.2362, 0.1818, 0.3149, 0.2727, 0.3149, 0.2273, 0.2362, 0.1364, 0.2362, 0.1818, 0.3149, 0.1364, 0.2362, 0.09091, 0.3149, 0.1818, 0.3149, 0.9545, 0.2362, 0.9091, 0.3149, 1.0, 0.3149, 0.9545, 0.2362, 0.8636, 0.2362, 0.9091, 0.3149, 0.8636, 0.2362, 0.8182, 0.3149, 0.9091, 0.3149, 0.7727, 0.2362, 0.7273, 0.3149, 0.8182, 0.3149, 0.7727, 0.2362, 0.6818, 0.2362, 0.7273, 0.3149, 0.6818, 0.2362, 0.6364, 0.3149, 0.7273, 0.3149, 0.5, 0.2362, 0.4091, 0.2362, 0.4545, 0.3149, 0.5909, 0.2362, 0.6818, 0.2362, 0.6818, 0.2362, 0.5909, 0.2362, 0.3182, 0.2362, 0.2273, 0.2362, 0.2727, 0.3149, 0.8636, 0.2362, 0.9545, 0.2362, 0.9545, 0.2362, 0.8636, 0.2362, 0.1364, 0.2362, 0.04545, 0.2362, 0.09091, 0.3149, 0.1364, 0.2362, 0.2273, 0.2362, 0.2273, 0.2362, 0.1364, 0.2362, 0.8636, 0.2362, 0.7727, 0.2362, 0.8182, 0.3149, 0.2273, 0.2362, 0.3182, 0.2362, 0.3182, 0.2362, 0.2273, 0.2362, 0.6818, 0.2362, 0.5909, 0.2362, 0.6364, 0.3149, 0.04545, 0.2362, 0.1364, 0.2362, 0.1364, 0.2362, 0.04545, 0.2362, 0.3182, 0.2362, 0.4091, 0.2362, 0.4091, 0.2362, 0.3182, 0.2362, 0.7727, 0.2362, 0.8636, 0.2362, 0.8636, 0.2362, 0.7727, 0.2362, 0.6818, 0.2362, 0.7727, 0.2362, 0.7727, 0.2362, 0.6818, 0.2362, 0.5, 0.2362, 0.5909, 0.2362, 0.5909, 0.2362, 0.5, 0.2362, 0.4091, 0.2362, 0.5, 0.2362, 0.5, 0.2362, 0.4091, 0.2362, 0.4091, 0.2362, 0.5, 0.2362, 0.5909, 0.2362, 0.6818, 0.2362, 0.7727, 0.2362, 0.8636, 0.2362, 0.9545, 0.2362, 0.1364, 0.2362, 0.2273, 0.2362, 0.3182, 0.2362])
me_cylinder_002.use_remesh_preserve_volume = False
me_cylinder_002.use_remesh_preserve_attributes = False
me_cylinder_002.use_mirror_vertex_groups = False
me_cylinder_002.update()

# ---- objects
ob_light = bpy.data.objects.new('Light', light_light)
ob_camera = bpy.data.objects.new('Camera', cam_camera)
ob_cylinder = bpy.data.objects.new('Cylinder', me_cylinder)
ob_cylinder_001 = bpy.data.objects.new('Cylinder.001', me_cylinder_002)

# ---- transforms, parenting, visibility, modifiers, constraints
ob_light.location = (4.076, 1.005, 5.904)
ob_light.rotation_euler = (0.6503, 0.05522, 1.866)
ob_light.lock_rotations_4d = False
ob_light.empty_display_type = 'ARROWS'
ob_light.color = (0.0, 0.0, 0.0, 0.0)
ob_light.lineart.crease_threshold = 0.0
ob_camera.location = (7.359, -6.926, 4.958)
ob_camera.rotation_euler = (1.109, 0.0, 0.8149)
ob_camera.lock_rotations_4d = False
ob_camera.empty_display_type = 'ARROWS'
ob_camera.color = (0.0, 0.0, 0.0, 0.0)
ob_camera.display_type = 'WIRE'
ob_camera.lineart.crease_threshold = 0.0
ob_cylinder.location = (0.0, 0.0, 0.0)
ob_cylinder.rotation_euler = (1.571, -0.0, 0.0)
ob_cylinder.lineart.crease_threshold = 0.0
ob_cylinder_001.location = (0.0, 0.0, 0.2298)
ob_cylinder_001.rotation_euler = (1.571, -0.0, 0.0)
ob_cylinder_001.lineart.crease_threshold = 0.0
_m = ob_cylinder_001.modifiers.new('Auto Smooth', 'NODES')
_m.node_group = ng_auto_smooth
_gi = [s.identifier for s in ng_auto_smooth.interface.items_tree if s.item_type == 'SOCKET' and s.in_out == 'INPUT']
_m[_gi[1]] = 0.7522  # Angle

# ---- collection membership
col_collection.objects.link(ob_light)
col_collection.objects.link(ob_camera)
col_collection.objects.link(ob_cylinder)
col_collection.objects.link(ob_cylinder_001)

# ---- scene / render settings (as saved in the file)
scene.camera = ob_camera
scene.frame_start = 1; scene.frame_end = 250; scene.frame_set(1)
scene.render.engine = 'BLENDER_EEVEE_NEXT'
scene.cycles.use_denoising = False
scene.cycles.samples = 128
scene.cycles.sampling_pattern = 'TABULATED_SOBOL'
scene.cycles.use_adaptive_sampling = False
scene.cycles.use_light_tree = False
scene.view_settings.view_transform = 'Filmic'
bpy.context.view_layer.update()

